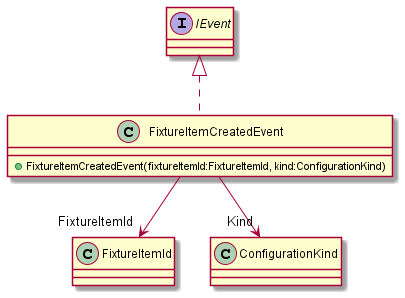

The diagram above was rendered by PlantUML. Its source (embedded in the PNG):
@startuml
class FixtureItemCreatedEvent implements IEvent {
    + FixtureItemCreatedEvent(fixtureItemId:FixtureItemId, kind:ConfigurationKind)
}

FixtureItemCreatedEvent --> "FixtureItemId" FixtureItemId
FixtureItemCreatedEvent --> "Kind" ConfigurationKind
@enduml